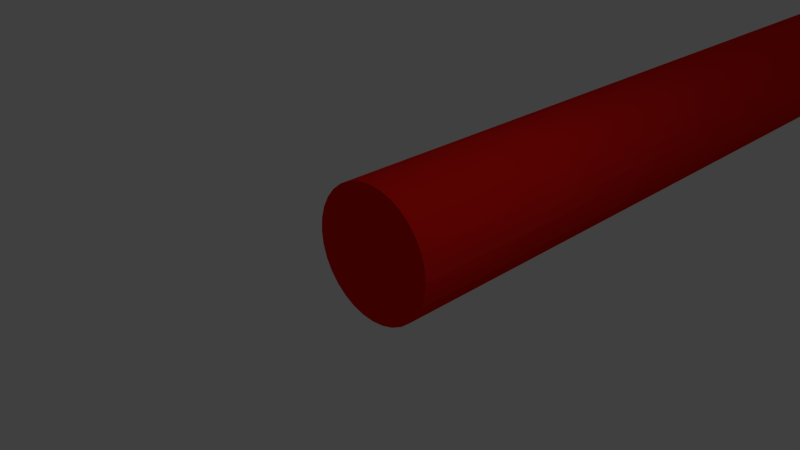 # Source: AngleArrow.blend  (saved by Blender 2.71.0; exported with 4.5.12 LTS)
import bpy
from mathutils import Matrix  # noqa: F401  (used for matrix-valued properties, if any)

bpy.ops.wm.read_factory_settings(use_empty=True)
scene = bpy.context.scene
scene.name = 'Scene'

# ---- collections
col_collection_1 = bpy.data.collections.new('Collection 1'); scene.collection.children.link(col_collection_1)

# ---- materials (node trees are filled in below, after node groups)
mat_anglearrowmat = bpy.data.materials.new('AngleArrowMat')
mat_anglearrowmat.alpha_threshold = 0.0
mat_anglearrowmat.use_transparent_shadow = False
mat_anglearrowmat.diffuse_color = (0.8, 0.0093, 0.006232, 1.0)
mat_anglearrowmat.roughness = 0.5
mat_anglearrowmat.line_color = (0.0, 0.0, 0.0, 1.0)

# ---- material node trees

# ---- world
world_world = bpy.data.worlds.new('World'); scene.world = world_world
world_world.color = (0.05088, 0.05088, 0.05088)
world_world.use_sun_shadow = False
world_world.sun_shadow_jitter_overblur = 0.0
world_world.cycles.sampling_method = 'MANUAL'
world_world.cycles.sample_map_resolution = 256

# ---- cameras
cam_camera = bpy.data.cameras.new('Camera')
cam_camera.clip_end = 100.0
cam_camera.lens = 35.0
cam_camera.sensor_width = 32.0
cam_camera.sensor_height = 18.0
cam_camera.ortho_scale = 7.314
cam_camera.dof.focus_distance = 0.0
cam_camera.dof.aperture_fstop = 128.0

# ---- lights
light_lamp = bpy.data.lights.new('Lamp', 'POINT')
light_lamp.transmission_factor = 0.0
light_lamp.cutoff_distance = 30.0
light_lamp.energy = 100.0
light_lamp.shadow_buffer_clip_start = 1.001
light_lamp.shadow_soft_size = 0.1
light_lamp.shadow_maximum_resolution = 0.006
light_lamp.use_absolute_resolution = True
light_lamp.cycles.use_multiple_importance_sampling = False

# ---- meshes
me_cylinder = bpy.data.meshes.new('Cylinder')
me_cylinder.from_pydata([(0.0, 1.0, -1.994), (0.0, 1.0, 0.005604), (0.1951, 0.9808, -1.994), (0.1951, 0.9808, 0.005604), (0.3827, 0.9239, -1.994), (0.3827, 0.9239, 0.005604), (0.5556, 0.8315, -1.994), (0.5556, 0.8315, 0.005604), (0.7071, 0.7071, -1.994), (0.7071, 0.7071, 0.005604), (0.8315, 0.5556, -1.994), (0.8315, 0.5556, 0.005604), (0.9239, 0.3827, -1.994), (0.9239, 0.3827, 0.005604), (0.9808, 0.1951, -1.994), (0.9808, 0.1951, 0.005604), (1.0, -7.709e-06, -1.994), (1.0, -7.709e-06, 0.005604), (0.9808, -0.1951, -1.994), (0.9808, -0.1951, 0.005604), (0.9239, -0.3827, -1.994), (0.9239, -0.3827, 0.005604), (0.8315, -0.5556, -1.994), (0.8315, -0.5556, 0.005604), (0.7071, -0.7071, -1.994), (0.7071, -0.7071, 0.005604), (0.5556, -0.8315, -1.994), (0.5556, -0.8315, 0.005604), (0.3827, -0.9239, -1.994), (0.3827, -0.9239, 0.005604), (0.1951, -0.9808, -1.994), (0.1951, -0.9808, 0.005604), (-3.258e-07, -1.0, -1.994), (-3.258e-07, -1.0, 0.005604), (-0.1951, -0.9808, -1.994), (-0.1951, -0.9808, 0.005604), (-0.3827, -0.9239, -1.994), (-0.3827, -0.9239, 0.005604), (-0.5556, -0.8315, -1.994), (-0.5556, -0.8315, 0.005604), (-0.7071, -0.7071, -1.994), (-0.7071, -0.7071, 0.005604), (-0.8315, -0.5556, -1.994), (-0.8315, -0.5556, 0.005604), (-0.9239, -0.3827, -1.994), (-0.9239, -0.3827, 0.005604), (-0.9808, -0.1951, -1.994), (-0.9808, -0.1951, 0.005604), (-1.0, -6.819e-06, -1.994), (-1.0, -6.819e-06, 0.005604), (-0.9808, 0.1951, -1.994), (-0.9808, 0.1951, 0.005604), (-0.9239, 0.3827, -1.994), (-0.9239, 0.3827, 0.005604), (-0.8315, 0.5556, -1.994), (-0.8315, 0.5556, 0.005604), (-0.7071, 0.7071, -1.994), (-0.7071, 0.7071, 0.005604), (-0.5556, 0.8315, -1.994), (-0.5556, 0.8315, 0.005604), (-0.3827, 0.9239, -1.994), (-0.3827, 0.9239, 0.005604), (-0.1951, 0.9808, -1.994), (-0.1951, 0.9808, 0.005604)], [], [(0, 1, 3, 2), (2, 3, 5, 4), (4, 5, 7, 6), (6, 7, 9, 8), (8, 9, 11, 10), (10, 11, 13, 12), (12, 13, 15, 14), (14, 15, 17, 16), (16, 17, 19, 18), (18, 19, 21, 20), (20, 21, 23, 22), (22, 23, 25, 24), (24, 25, 27, 26), (26, 27, 29, 28), (28, 29, 31, 30), (30, 31, 33, 32), (32, 33, 35, 34), (34, 35, 37, 36), (36, 37, 39, 38), (38, 39, 41, 40), (40, 41, 43, 42), (42, 43, 45, 44), (44, 45, 47, 46), (46, 47, 49, 48), (48, 49, 51, 50), (50, 51, 53, 52), (52, 53, 55, 54), (54, 55, 57, 56), (56, 57, 59, 58), (58, 59, 61, 60), (3, 1, 63, 61, 59, 57, 55, 53, 51, 49, 47, 45, 43, 41, 39, 37, 35, 33, 31, 29, 27, 25, 23, 21, 19, 17, 15, 13, 11, 9, 7, 5), (62, 63, 1, 0), (60, 61, 63, 62), (0, 2, 4, 6, 8, 10, 12, 14, 16, 18, 20, 22, 24, 26, 28, 30, 32, 34, 36, 38, 40, 42, 44, 46, 48, 50, 52, 54, 56, 58, 60, 62)])
me_cylinder.materials.append(mat_anglearrowmat)
me_cylinder.use_remesh_preserve_volume = False
me_cylinder.use_remesh_preserve_attributes = False
me_cylinder.use_mirror_vertex_groups = False
me_cylinder.update()

# ---- objects
ob_cylinder = bpy.data.objects.new('Cylinder', me_cylinder)
ob_lamp = bpy.data.objects.new('Lamp', light_lamp)
ob_camera = bpy.data.objects.new('Camera', cam_camera)

# ---- transforms, parenting, visibility, modifiers, constraints
ob_cylinder.location = (0.0, 0.0, 0.0)
ob_cylinder.rotation_euler = (1.571, -0.0, 0.0)
ob_cylinder.scale = (1.0, 1.0, 8.914)
ob_cylinder.lineart.crease_threshold = 0.0
ob_lamp.location = (4.076, 1.005, 5.904)
ob_lamp.rotation_euler = (0.6503, 0.05522, 1.866)
ob_lamp.lock_rotations_4d = False
ob_lamp.empty_display_type = 'ARROWS'
ob_lamp.color = (0.0, 0.0, 0.0, 0.0)
ob_lamp.lineart.crease_threshold = 0.0
ob_camera.location = (7.481, -6.508, 5.344)
ob_camera.rotation_euler = (1.109, 0.01082, 0.8149)
ob_camera.lock_rotations_4d = False
ob_camera.empty_display_type = 'ARROWS'
ob_camera.color = (0.0, 0.0, 0.0, 0.0)
ob_camera.display_type = 'WIRE'
ob_camera.lineart.crease_threshold = 0.0

# ---- collection membership
col_collection_1.objects.link(ob_cylinder)
col_collection_1.objects.link(ob_lamp)
col_collection_1.objects.link(ob_camera)

# ---- scene / render settings (as saved in the file)
scene.camera = ob_camera
scene.frame_start = 1; scene.frame_end = 250; scene.frame_set(1)
scene.render.engine = 'BLENDER_EEVEE_NEXT'
scene.render.resolution_percentage = 50
scene.render.dither_intensity = 0.0
scene.cycles.use_denoising = False
scene.cycles.samples = 10
scene.cycles.sampling_pattern = 'TABULATED_SOBOL'
scene.cycles.light_sampling_threshold = 0.0
scene.cycles.use_adaptive_sampling = False
scene.cycles.use_light_tree = False
scene.cycles.blur_glossy = 0.0
scene.cycles.volume_bounces = 1
scene.cycles.pixel_filter_type = 'GAUSSIAN'
scene.cycles.sample_clamp_indirect = 0.0
scene.view_settings.view_transform = 'Standard'
bpy.context.view_layer.update()
